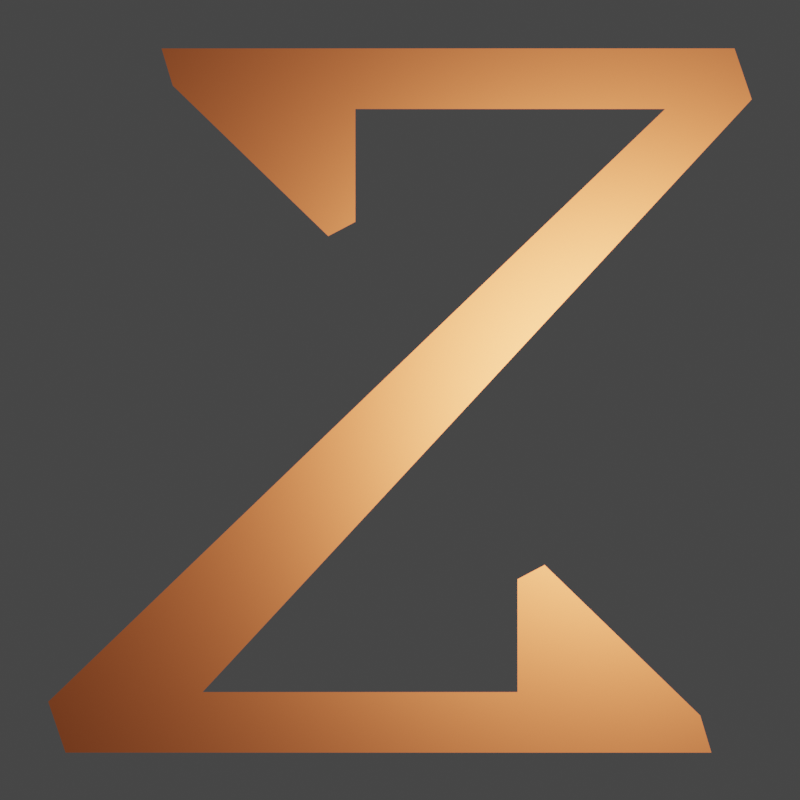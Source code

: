 # Source: GoB_Icon.blend  (saved by Blender 4.2.66; exported with 4.5.12 LTS)
import bpy
from mathutils import Matrix  # noqa: F401  (used for matrix-valued properties, if any)

bpy.ops.wm.read_factory_settings(use_empty=True)
scene = bpy.context.scene
scene.name = 'Scene'

# ---- materials (node trees are filled in below, after node groups)
mat_goz_sync_enabled = bpy.data.materials.new('goz_sync_enabled')
mat_goz_sync_enabled.use_transparent_shadow = False
mat_goz_sync_enabled.diffuse_color = (1.0, 0.2377, 0.06455, 1.0)
mat_goz_sync_enabled.roughness = 1.0
mat_goz_sync_disabled_01 = bpy.data.materials.new('goz_sync_disabled_01')
mat_goz_sync_disabled_01.use_transparent_shadow = False
mat_goz_sync_disabled_01.diffuse_color = (1.0, 1.0, 1.0, 1.0)
mat_goz_sync_disabled_02 = bpy.data.materials.new('goz_sync_disabled_02')
mat_goz_sync_disabled_02.use_transparent_shadow = False
mat_goz_sync_disabled_02.diffuse_color = (0.0, 0.0, 0.0, 1.0)

# ---- material node trees
mat_goz_sync_enabled.use_nodes = True; mat_goz_sync_enabled.node_tree.nodes.clear()
_N = mat_goz_sync_enabled.node_tree.nodes; _L = mat_goz_sync_enabled.node_tree.links
n0 = _N.new('ShaderNodeBsdfPrincipled'); n0.name = 'Principled BSDF'; n0.location = (10, 300)
n0.inputs[0].default_value = (0.7852, 0.1903, 0.05317, 1.0)
n0.inputs[2].default_value = 1.0
n0.inputs[27].default_value = (1.0, 0.2377, 0.06455, 1.0)
n1 = _N.new('ShaderNodeOutputMaterial'); n1.name = 'Material Output'; n1.location = (300, 300)
_L.new(n0.outputs[0], n1.inputs[0])
n1.is_active_output = True
mat_goz_sync_disabled_01.use_nodes = True; mat_goz_sync_disabled_01.node_tree.nodes.clear()
_N = mat_goz_sync_disabled_01.node_tree.nodes; _L = mat_goz_sync_disabled_01.node_tree.links
n0 = _N.new('ShaderNodeBsdfPrincipled'); n0.name = 'Principled BSDF'; n0.location = (10, 300)
n0.inputs[0].default_value = (0.25, 0.25, 0.25, 1.0)
n0.inputs[2].default_value = 1.0
n1 = _N.new('ShaderNodeOutputMaterial'); n1.name = 'Material Output'; n1.location = (300, 300)
_L.new(n0.outputs[0], n1.inputs[0])
n1.is_active_output = True
mat_goz_sync_disabled_02.use_nodes = True; mat_goz_sync_disabled_02.node_tree.nodes.clear()
_N = mat_goz_sync_disabled_02.node_tree.nodes; _L = mat_goz_sync_disabled_02.node_tree.links
n0 = _N.new('ShaderNodeBsdfPrincipled'); n0.name = 'Principled BSDF'; n0.location = (10, 300)
n0.inputs[0].default_value = (0.2158, 0.2158, 0.2158, 1.0)
n0.inputs[2].default_value = 1.0
n1 = _N.new('ShaderNodeOutputMaterial'); n1.name = 'Material Output'; n1.location = (300, 300)
_L.new(n0.outputs[0], n1.inputs[0])
n1.is_active_output = True

# ---- world
world_world = bpy.data.worlds.new('World'); scene.world = world_world
world_world.use_nodes = True; world_world.node_tree.nodes.clear()
_N = world_world.node_tree.nodes; _L = world_world.node_tree.links
n0 = _N.new('ShaderNodeOutputWorld'); n0.name = 'World Output'; n0.location = (300, 300)
n1 = _N.new('ShaderNodeBackground'); n1.name = 'Background'; n1.location = (10, 300)
n1.inputs[0].default_value = (0.05088, 0.05088, 0.05088, 1.0)
_L.new(n1.outputs[0], n0.inputs[0])
n0.is_active_output = True
world_world.color = (0.05088, 0.05088, 0.05088)
world_world.use_sun_shadow = False
world_world.sun_shadow_jitter_overblur = 0.0

# ---- cameras
cam_camera = bpy.data.cameras.new('Camera')
cam_camera.type = 'ORTHO'
cam_camera.lens = 108.0
cam_camera.ortho_scale = 2.6
cam_camera.display_size = 0.01

# ---- lights
light_sun = bpy.data.lights.new('Sun', 'AREA')
light_sun.specular_factor = 0.0
light_sun.transmission_factor = 0.0
light_sun.volume_factor = 0.0
light_sun.use_shadow = False
light_sun.energy = 56.2
light_sun.size = 0.01
light_sun.size_y = 0.00125

# ---- meshes
me_cube_004 = bpy.data.meshes.new('Cube.004')
me_cube_004.from_pydata([(-1.119, 1.111, 2.384e-06), (-0.4222, 0.9198, 2.384e-06), (-1.079, 0.994, 2.384e-06), (0.8569, -1.111, 1.335e-06), (0.1603, -0.9198, 1.335e-06), (-0.9528, -0.9198, 1.335e-06), (0.7094, 0.9198, 2.384e-06), (0.8168, -0.994, 1.328e-06), (-1.202, -1.111, 1.335e-06), (-1.264, -0.9504, 1.418e-06), (1.202, 1.111, 2.384e-06), (1.264, 0.9504, 2.301e-06), (-0.5198, 0.5187, 2.384e-06), (-0.4222, 0.5638, 2.384e-06), (0.2578, -0.5187, 1.341e-06), (0.1603, -0.5638, 1.341e-06)], [], [(11, 10, 0, 2, 12, 13, 1, 6, 9, 8, 3, 7, 14, 15, 4, 5)])
_uv = me_cube_004.uv_layers.new(name='UVMap')
_uv.uv.foreach_set('vector', [0.0, 0.0, 0.0, 0.0, 0.0, 0.0, 0.0, 0.0, 0.0, 0.0, 0.0, 0.0, 0.0, 0.0, 0.0, 0.0, 0.0, 0.0, 0.0, 0.0, 0.0, 0.0, 0.0, 0.0, 0.0, 0.0, 0.0, 0.0, 0.0, 0.0, 0.0, 0.0])
me_cube_004.materials.append(mat_goz_sync_enabled)
me_cube_004.update()
me_plane_001 = bpy.data.meshes.new('Plane.001')
me_plane_001.from_pydata([(1.15, -5.027e-08, 1.15), (-1.15, -5.027e-08, 1.15), (1.15, 5.027e-08, -1.15), (-1.15, 5.027e-08, -1.15)], [(2, 0), (0, 1), (1, 3), (3, 2)], [])
_uv = me_plane_001.uv_layers.new(name='UVMap')
_uv.uv.foreach_set('vector', [])
me_plane_001.update()
me_plane_002 = bpy.data.meshes.new('Plane.002')
me_plane_002.from_pydata([(-0.1229, 1.291e-07, -1.149), (0.2981, 1.291e-07, -1.149), (0.2981, -1.355e-07, 1.149), (1.15, -1.355e-07, -6.666e-17), (-0.1229, -1.355e-07, 1.149), (0.687, -1.355e-07, -5.556e-15), (-1.141, 1.291e-07, -1.149), (-0.7202, 1.291e-07, -1.149), (-0.7202, -1.355e-07, 1.149), (0.1317, -1.355e-07, -6.666e-17), (-1.141, -1.355e-07, 1.149), (-0.3313, -1.355e-07, -5.556e-15)], [], [(3, 2, 4, 5), (1, 3, 5, 0), (9, 8, 10, 11), (7, 9, 11, 6)])
me_plane_002.polygons.foreach_set('material_index', [0, 0, 1, 1])
_uv = me_plane_002.uv_layers.new(name='UVMap')
_uv.uv.foreach_set('vector', [0.0, 0.0, 0.0, 0.0, 0.0, 0.0, 0.0, 0.0, 0.0, 0.0, 0.0, 0.0, 0.0, 0.0, 0.0, 0.0, 0.0, 0.0, 0.0, 0.0, 0.0, 0.0, 0.0, 0.0, 0.0, 0.0, 0.0, 0.0, 0.0, 0.0, 0.0, 0.0])
me_plane_002.materials.append(mat_goz_sync_disabled_01)
me_plane_002.materials.append(mat_goz_sync_disabled_02)
me_plane_002.update()
me_plane_005 = bpy.data.meshes.new('Plane.005')
me_plane_005.from_pydata([(-0.1229, 1.291e-07, -1.149), (0.2981, 1.291e-07, -1.149), (0.2981, -1.355e-07, 1.149), (1.15, -1.355e-07, -6.666e-17), (-0.1229, -1.355e-07, 1.149), (0.687, -1.355e-07, -5.556e-15), (-1.141, 1.291e-07, -1.149), (-0.7202, 1.291e-07, -1.149), (-0.7202, -1.355e-07, 1.149), (0.1317, -1.355e-07, -6.666e-17), (-1.141, -1.355e-07, 1.149), (-0.3313, -1.355e-07, -5.556e-15)], [], [(3, 2, 4, 5), (1, 3, 5, 0), (9, 8, 10, 11), (7, 9, 11, 6)])
me_plane_005.polygons.foreach_set('material_index', [1, 1, 0, 0])
_uv = me_plane_005.uv_layers.new(name='UVMap')
_uv.uv.foreach_set('vector', [0.0, 0.0, 0.0, 0.0, 0.0, 0.0, 0.0, 0.0, 0.0, 0.0, 0.0, 0.0, 0.0, 0.0, 0.0, 0.0, 0.0, 0.0, 0.0, 0.0, 0.0, 0.0, 0.0, 0.0, 0.0, 0.0, 0.0, 0.0, 0.0, 0.0, 0.0, 0.0])
me_plane_005.materials.append(mat_goz_sync_disabled_02)
me_plane_005.materials.append(mat_goz_sync_enabled)
me_plane_005.update()

# ---- objects
ob_empty = bpy.data.objects.new('Empty', None)
ob_goz_send = bpy.data.objects.new('goz_send', me_cube_004)
ob_frame = bpy.data.objects.new('Frame', me_plane_001)
ob_camera = bpy.data.objects.new('Camera', cam_camera)
ob_goz_sync_disabled = bpy.data.objects.new('goz_sync_disabled', me_plane_002)
ob_goz_sync_enabled = bpy.data.objects.new('goz_sync_enabled', me_plane_005)
ob_sun = bpy.data.objects.new('Sun', light_sun)
ob_empty_001 = bpy.data.objects.new('Empty.001', None)

# ---- transforms, parenting, visibility, modifiers, constraints
ob_empty.location = (0.0, 0.0, 0.0)
ob_empty.scale = (-1.0, 1.0, 1.0)
ob_empty.empty_display_type = 'IMAGE'
ob_empty.empty_display_size = 5.0
ob_empty.hide_select = True
ob_goz_send.location = (0.0, 0.0, 0.0)
ob_goz_send.rotation_euler = (1.571, -0.0, 0.0)
ob_goz_send.scale = (-0.9044, -1.03, 0.9025)
ob_frame.location = (0.0, 0.0, 0.0)
ob_frame.display_type = 'WIRE'
ob_camera.location = (0.0, -8.465, -1.59e-06)
ob_camera.rotation_euler = (1.571, -0.0, 0.0)
ob_camera.scale = (1.0, 1.0, 1.0)
ob_camera.lock_location = (True, True, True)
ob_goz_sync_disabled.location = (0.0, 0.0, 0.0)
ob_goz_sync_disabled.hide_viewport = True
ob_goz_sync_disabled.hide_render = True
ob_goz_sync_enabled.location = (0.0, 0.0, 0.0)
ob_goz_sync_enabled.hide_viewport = True
ob_goz_sync_enabled.hide_render = True
ob_sun.location = (0.687, -0.7036, 0.0)
ob_sun.rotation_euler = (1.571, -0.0, 0.0)
ob_sun.scale = (80.74, 80.74, 80.74)
ob_sun.hide_select = True
ob_empty_001.location = (-0.7855, 2.963, -0.6187)
ob_empty_001.rotation_euler = (1.197, 0.04027, 0.02564)
ob_empty_001.empty_display_type = 'IMAGE'
ob_empty_001.empty_display_size = 5.0

# ---- collection membership
scene.collection.objects.link(ob_empty)
scene.collection.objects.link(ob_goz_send)
scene.collection.objects.link(ob_frame)
scene.collection.objects.link(ob_camera)
scene.collection.objects.link(ob_goz_sync_disabled)
scene.collection.objects.link(ob_goz_sync_enabled)
scene.collection.objects.link(ob_sun)
scene.collection.objects.link(ob_empty_001)

# ---- scene / render settings (as saved in the file)
scene.camera = ob_camera
scene.frame_start = 1; scene.frame_end = 250; scene.frame_set(1)
scene.render.engine = 'BLENDER_EEVEE_NEXT'
scene.render.image_settings.color_mode = 'RGB'
scene.render.resolution_x = 320
scene.render.resolution_y = 320
scene.render.resolution_percentage = 10
scene.render.film_transparent = True
scene.eevee.ray_tracing_options.trace_max_roughness = 0.0
scene.view_settings.view_transform = 'Filmic'
bpy.context.view_layer.update()
